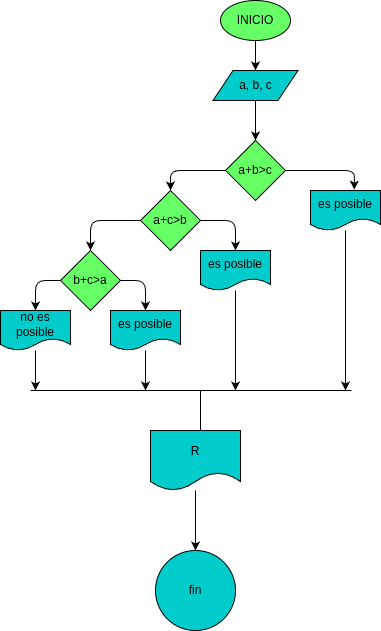

The diagram above was exported from draw.io. Its source (the exported page's mxGraphModel, read from the mxfile embedded in the PNG):
<mxGraphModel dx="356" dy="344" grid="1" gridSize="10" guides="1" tooltips="1" connect="1" arrows="1" fold="1" page="1" pageScale="1" pageWidth="850" pageHeight="1100" math="0" shadow="0">
  <root>
    <mxCell id="0" />
    <mxCell id="1" parent="0" />
    <mxCell id="4" value="" style="edgeStyle=none;html=1;" parent="1" source="2" target="3" edge="1">
      <mxGeometry relative="1" as="geometry" />
    </mxCell>
    <mxCell id="2" value="INICIO" style="ellipse;whiteSpace=wrap;html=1;fillColor=#66FF66;" parent="1" vertex="1">
      <mxGeometry x="220" y="10" width="70" height="40" as="geometry" />
    </mxCell>
    <mxCell id="7" style="edgeStyle=none;html=1;entryX=0.5;entryY=0;entryDx=0;entryDy=0;" edge="1" parent="1" source="3" target="6">
      <mxGeometry relative="1" as="geometry" />
    </mxCell>
    <mxCell id="3" value="a, b, c" style="shape=parallelogram;perimeter=parallelogramPerimeter;whiteSpace=wrap;html=1;fixedSize=1;fillColor=#00CCCC;" parent="1" vertex="1">
      <mxGeometry x="212.5" y="80" width="85" height="30" as="geometry" />
    </mxCell>
    <mxCell id="9" style="edgeStyle=none;html=1;entryX=0.5;entryY=0;entryDx=0;entryDy=0;" edge="1" parent="1" source="6" target="8">
      <mxGeometry relative="1" as="geometry">
        <Array as="points">
          <mxPoint x="170" y="180" />
        </Array>
      </mxGeometry>
    </mxCell>
    <mxCell id="19" style="edgeStyle=none;html=1;entryX=0.624;entryY=-0.021;entryDx=0;entryDy=0;entryPerimeter=0;" edge="1" parent="1" source="6" target="18">
      <mxGeometry relative="1" as="geometry">
        <Array as="points">
          <mxPoint x="354" y="180" />
        </Array>
      </mxGeometry>
    </mxCell>
    <mxCell id="6" value="a+b&amp;gt;c" style="rhombus;whiteSpace=wrap;html=1;fillColor=#66FF66;" vertex="1" parent="1">
      <mxGeometry x="225" y="150" width="60" height="60" as="geometry" />
    </mxCell>
    <mxCell id="11" style="edgeStyle=none;html=1;entryX=0.5;entryY=0;entryDx=0;entryDy=0;" edge="1" parent="1" source="8" target="10">
      <mxGeometry relative="1" as="geometry">
        <Array as="points">
          <mxPoint x="90" y="230" />
        </Array>
      </mxGeometry>
    </mxCell>
    <mxCell id="13" style="edgeStyle=none;html=1;entryX=0.5;entryY=0;entryDx=0;entryDy=0;" edge="1" parent="1" source="8" target="12">
      <mxGeometry relative="1" as="geometry">
        <Array as="points">
          <mxPoint x="235" y="230" />
        </Array>
      </mxGeometry>
    </mxCell>
    <mxCell id="8" value="a+c&amp;gt;b" style="rhombus;whiteSpace=wrap;html=1;fillColor=#66FF66;" vertex="1" parent="1">
      <mxGeometry x="140" y="200" width="60" height="60" as="geometry" />
    </mxCell>
    <mxCell id="15" style="edgeStyle=none;html=1;entryX=0.5;entryY=0;entryDx=0;entryDy=0;" edge="1" parent="1" source="10" target="14">
      <mxGeometry relative="1" as="geometry">
        <Array as="points">
          <mxPoint x="145" y="290" />
        </Array>
      </mxGeometry>
    </mxCell>
    <mxCell id="23" style="edgeStyle=none;html=1;entryX=0.5;entryY=0;entryDx=0;entryDy=0;" edge="1" parent="1" source="10" target="22">
      <mxGeometry relative="1" as="geometry">
        <Array as="points">
          <mxPoint x="35" y="290" />
        </Array>
      </mxGeometry>
    </mxCell>
    <mxCell id="10" value="b+c&amp;gt;a" style="rhombus;whiteSpace=wrap;html=1;fillColor=#66FF66;" vertex="1" parent="1">
      <mxGeometry x="60" y="260" width="60" height="60" as="geometry" />
    </mxCell>
    <mxCell id="26" style="edgeStyle=none;html=1;" edge="1" parent="1" source="12">
      <mxGeometry relative="1" as="geometry">
        <mxPoint x="235" y="400" as="targetPoint" />
      </mxGeometry>
    </mxCell>
    <mxCell id="12" value="es posible" style="shape=document;whiteSpace=wrap;html=1;boundedLbl=1;fillColor=#00CCCC;" vertex="1" parent="1">
      <mxGeometry x="200" y="260" width="70" height="40" as="geometry" />
    </mxCell>
    <mxCell id="24" style="edgeStyle=none;html=1;" edge="1" parent="1" source="14">
      <mxGeometry relative="1" as="geometry">
        <mxPoint x="145" y="400" as="targetPoint" />
      </mxGeometry>
    </mxCell>
    <mxCell id="14" value="es posible" style="shape=document;whiteSpace=wrap;html=1;boundedLbl=1;fillColor=#00CCCC;" vertex="1" parent="1">
      <mxGeometry x="110" y="320" width="70" height="40" as="geometry" />
    </mxCell>
    <mxCell id="27" style="edgeStyle=none;html=1;" edge="1" parent="1" source="18">
      <mxGeometry relative="1" as="geometry">
        <mxPoint x="345" y="400" as="targetPoint" />
      </mxGeometry>
    </mxCell>
    <mxCell id="18" value="es posible" style="shape=document;whiteSpace=wrap;html=1;boundedLbl=1;fillColor=#00CCCC;" vertex="1" parent="1">
      <mxGeometry x="310" y="200" width="70" height="40" as="geometry" />
    </mxCell>
    <mxCell id="25" style="edgeStyle=none;html=1;" edge="1" parent="1" source="22">
      <mxGeometry relative="1" as="geometry">
        <mxPoint x="35" y="400" as="targetPoint" />
      </mxGeometry>
    </mxCell>
    <mxCell id="22" value="no es posible" style="shape=document;whiteSpace=wrap;html=1;boundedLbl=1;fillColor=#00CCCC;" vertex="1" parent="1">
      <mxGeometry y="320" width="70" height="40" as="geometry" />
    </mxCell>
    <mxCell id="28" value="" style="endArrow=none;html=1;" edge="1" parent="1">
      <mxGeometry width="50" height="50" relative="1" as="geometry">
        <mxPoint x="30" y="400" as="sourcePoint" />
        <mxPoint x="350.83331298828125" y="400" as="targetPoint" />
      </mxGeometry>
    </mxCell>
    <mxCell id="29" value="" style="endArrow=none;html=1;" edge="1" parent="1">
      <mxGeometry width="50" height="50" relative="1" as="geometry">
        <mxPoint x="200" y="470" as="sourcePoint" />
        <mxPoint x="200" y="400" as="targetPoint" />
      </mxGeometry>
    </mxCell>
    <mxCell id="32" style="edgeStyle=none;html=1;" edge="1" parent="1" source="31">
      <mxGeometry relative="1" as="geometry">
        <mxPoint x="195" y="560" as="targetPoint" />
      </mxGeometry>
    </mxCell>
    <mxCell id="31" value="R" style="shape=document;whiteSpace=wrap;html=1;boundedLbl=1;fillColor=#00CCCC;" vertex="1" parent="1">
      <mxGeometry x="150" y="440" width="90" height="60" as="geometry" />
    </mxCell>
    <mxCell id="33" value="fin" style="ellipse;whiteSpace=wrap;html=1;fillColor=#00CCCC;" vertex="1" parent="1">
      <mxGeometry x="155" y="560" width="80" height="80" as="geometry" />
    </mxCell>
  </root>
</mxGraphModel>